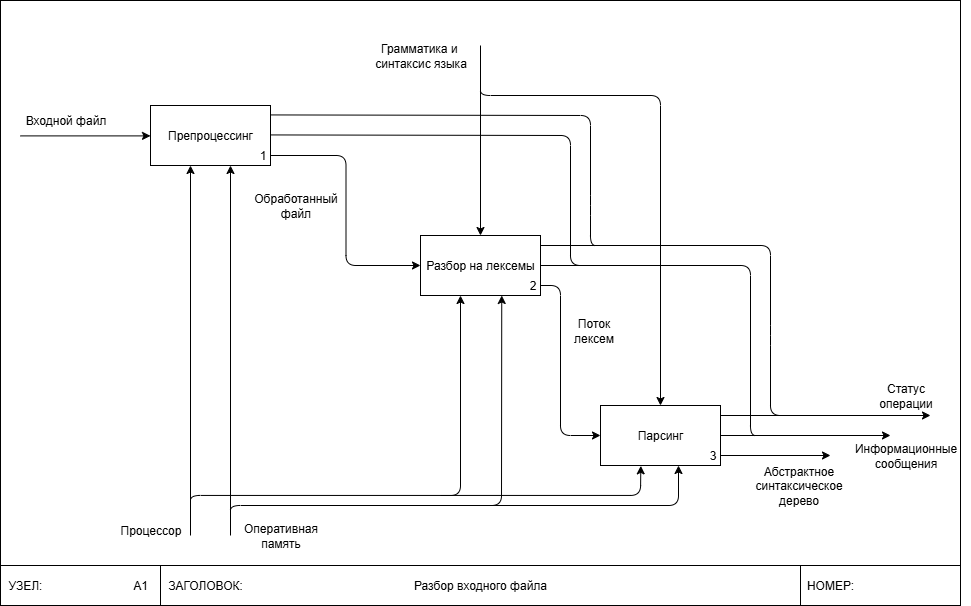

The diagram above was exported from draw.io. Its source (the exported page's mxGraphModel, read from the mxfile embedded in the PNG):
<mxGraphModel dx="1426" dy="751" grid="1" gridSize="10" guides="1" tooltips="1" connect="1" arrows="1" fold="1" page="1" pageScale="1" pageWidth="850" pageHeight="1100" math="0" shadow="0">
  <root>
    <mxCell id="6kNEaS8VMmJt4eSmOp4Y-0" />
    <mxCell id="6kNEaS8VMmJt4eSmOp4Y-1" parent="6kNEaS8VMmJt4eSmOp4Y-0" />
    <mxCell id="6kNEaS8VMmJt4eSmOp4Y-2" value="" style="rounded=0;whiteSpace=wrap;html=1;movable=0;resizable=0;rotatable=0;deletable=0;editable=0;locked=1;connectable=0;" parent="6kNEaS8VMmJt4eSmOp4Y-1" vertex="1">
      <mxGeometry x="160" y="115" width="960" height="605" as="geometry" />
    </mxCell>
    <mxCell id="6kNEaS8VMmJt4eSmOp4Y-3" value="" style="rounded=0;whiteSpace=wrap;html=1;" parent="6kNEaS8VMmJt4eSmOp4Y-1" vertex="1">
      <mxGeometry x="320" y="680" width="640" height="40" as="geometry" />
    </mxCell>
    <mxCell id="6kNEaS8VMmJt4eSmOp4Y-4" value="" style="rounded=0;whiteSpace=wrap;html=1;" parent="6kNEaS8VMmJt4eSmOp4Y-1" vertex="1">
      <mxGeometry x="960" y="680" width="160" height="40" as="geometry" />
    </mxCell>
    <mxCell id="6kNEaS8VMmJt4eSmOp4Y-5" value="ЗАГОЛОВОК:" style="text;html=1;whiteSpace=wrap;strokeColor=none;fillColor=none;align=center;verticalAlign=middle;rounded=0;" parent="6kNEaS8VMmJt4eSmOp4Y-1" vertex="1">
      <mxGeometry x="320" y="685" width="90" height="30" as="geometry" />
    </mxCell>
    <mxCell id="6kNEaS8VMmJt4eSmOp4Y-6" value="НОМЕР:" style="text;html=1;whiteSpace=wrap;strokeColor=none;fillColor=none;align=center;verticalAlign=middle;rounded=0;" parent="6kNEaS8VMmJt4eSmOp4Y-1" vertex="1">
      <mxGeometry x="960" y="685" width="60" height="30" as="geometry" />
    </mxCell>
    <mxCell id="6kNEaS8VMmJt4eSmOp4Y-7" value="Разбор входного файла" style="text;html=1;whiteSpace=wrap;strokeColor=none;fillColor=none;align=center;verticalAlign=middle;rounded=0;" parent="6kNEaS8VMmJt4eSmOp4Y-1" vertex="1">
      <mxGeometry x="565" y="685" width="150" height="30" as="geometry" />
    </mxCell>
    <mxCell id="6kNEaS8VMmJt4eSmOp4Y-8" value="" style="rounded=0;whiteSpace=wrap;html=1;" parent="6kNEaS8VMmJt4eSmOp4Y-1" vertex="1">
      <mxGeometry x="160" y="680" width="160" height="40" as="geometry" />
    </mxCell>
    <mxCell id="6kNEaS8VMmJt4eSmOp4Y-9" value="УЗЕЛ:" style="text;html=1;whiteSpace=wrap;strokeColor=none;fillColor=none;align=center;verticalAlign=middle;rounded=0;" parent="6kNEaS8VMmJt4eSmOp4Y-1" vertex="1">
      <mxGeometry x="160" y="685" width="50" height="30" as="geometry" />
    </mxCell>
    <mxCell id="6kNEaS8VMmJt4eSmOp4Y-10" value="А1" style="text;html=1;whiteSpace=wrap;strokeColor=none;fillColor=none;align=center;verticalAlign=middle;rounded=0;" parent="6kNEaS8VMmJt4eSmOp4Y-1" vertex="1">
      <mxGeometry x="270" y="682.5" width="60" height="35" as="geometry" />
    </mxCell>
    <mxCell id="TbK01Gv5VuIEibB82L1y-0" value="" style="group" connectable="0" vertex="1" parent="6kNEaS8VMmJt4eSmOp4Y-1">
      <mxGeometry x="310" y="220" width="142.5" height="90" as="geometry" />
    </mxCell>
    <mxCell id="TbK01Gv5VuIEibB82L1y-1" value="Препроцессинг" style="whiteSpace=wrap;html=1;" vertex="1" parent="TbK01Gv5VuIEibB82L1y-0">
      <mxGeometry width="120" height="60" as="geometry" />
    </mxCell>
    <mxCell id="TbK01Gv5VuIEibB82L1y-2" value="1" style="text;html=1;whiteSpace=wrap;strokeColor=none;fillColor=none;align=center;verticalAlign=middle;rounded=0;" vertex="1" parent="TbK01Gv5VuIEibB82L1y-0">
      <mxGeometry x="95" y="30" width="35" height="40" as="geometry" />
    </mxCell>
    <mxCell id="TbK01Gv5VuIEibB82L1y-4" value="" style="group" connectable="0" vertex="1" parent="6kNEaS8VMmJt4eSmOp4Y-1">
      <mxGeometry x="580" y="350" width="142.5" height="90" as="geometry" />
    </mxCell>
    <mxCell id="TbK01Gv5VuIEibB82L1y-5" value="Разбор на лексемы" style="whiteSpace=wrap;html=1;" vertex="1" parent="TbK01Gv5VuIEibB82L1y-4">
      <mxGeometry width="120" height="60" as="geometry" />
    </mxCell>
    <mxCell id="TbK01Gv5VuIEibB82L1y-6" value="2" style="text;html=1;whiteSpace=wrap;strokeColor=none;fillColor=none;align=center;verticalAlign=middle;rounded=0;" vertex="1" parent="TbK01Gv5VuIEibB82L1y-4">
      <mxGeometry x="95" y="30" width="35" height="40" as="geometry" />
    </mxCell>
    <mxCell id="n3ai2fLirPCehsoUBI9K-3" value="" style="endArrow=none;html=1;rounded=1;endFill=0;curved=0;" edge="1" parent="TbK01Gv5VuIEibB82L1y-4">
      <mxGeometry width="50" height="50" relative="1" as="geometry">
        <mxPoint x="120" y="30" as="sourcePoint" />
        <mxPoint x="340" y="200" as="targetPoint" />
        <Array as="points">
          <mxPoint x="330" y="30" />
          <mxPoint x="330" y="200" />
        </Array>
      </mxGeometry>
    </mxCell>
    <mxCell id="hmTWMg8vim9PpG54fXOn-1" value="" style="endArrow=classic;html=1;rounded=1;curved=0;" edge="1" parent="TbK01Gv5VuIEibB82L1y-4">
      <mxGeometry width="50" height="50" relative="1" as="geometry">
        <mxPoint x="61" y="270" as="sourcePoint" />
        <mxPoint x="81.25" y="60" as="targetPoint" />
        <Array as="points">
          <mxPoint x="81" y="270" />
        </Array>
      </mxGeometry>
    </mxCell>
    <mxCell id="TbK01Gv5VuIEibB82L1y-7" value="" style="group" connectable="0" vertex="1" parent="6kNEaS8VMmJt4eSmOp4Y-1">
      <mxGeometry x="760" y="520" width="142.5" height="90" as="geometry" />
    </mxCell>
    <mxCell id="TbK01Gv5VuIEibB82L1y-8" value="Парсинг" style="whiteSpace=wrap;html=1;" vertex="1" parent="TbK01Gv5VuIEibB82L1y-7">
      <mxGeometry width="120" height="60" as="geometry" />
    </mxCell>
    <mxCell id="TbK01Gv5VuIEibB82L1y-9" value="3" style="text;html=1;whiteSpace=wrap;strokeColor=none;fillColor=none;align=center;verticalAlign=middle;rounded=0;" vertex="1" parent="TbK01Gv5VuIEibB82L1y-7">
      <mxGeometry x="95" y="30" width="35" height="40" as="geometry" />
    </mxCell>
    <mxCell id="3sgc6GTZ9j8UnPNlsZcu-0" value="" style="endArrow=classic;html=1;rounded=0;entryX=0;entryY=0.5;entryDx=0;entryDy=0;" edge="1" parent="6kNEaS8VMmJt4eSmOp4Y-1">
      <mxGeometry width="50" height="50" relative="1" as="geometry">
        <mxPoint x="180" y="250.39999999999998" as="sourcePoint" />
        <mxPoint x="310" y="250.39999999999998" as="targetPoint" />
      </mxGeometry>
    </mxCell>
    <mxCell id="3sgc6GTZ9j8UnPNlsZcu-1" value="Входной файл" style="text;html=1;align=center;verticalAlign=middle;resizable=0;points=[];autosize=1;strokeColor=none;fillColor=none;" vertex="1" parent="6kNEaS8VMmJt4eSmOp4Y-1">
      <mxGeometry x="170" y="220" width="110" height="30" as="geometry" />
    </mxCell>
    <mxCell id="Qof42Fg1t86ageMYvYuD-0" style="edgeStyle=orthogonalEdgeStyle;rounded=1;orthogonalLoop=1;jettySize=auto;html=1;entryX=0;entryY=0.5;entryDx=0;entryDy=0;curved=0;" edge="1" parent="6kNEaS8VMmJt4eSmOp4Y-1" target="TbK01Gv5VuIEibB82L1y-5">
      <mxGeometry relative="1" as="geometry">
        <mxPoint x="430" y="270.0014942528736" as="sourcePoint" />
        <mxPoint x="580" y="399.99" as="targetPoint" />
      </mxGeometry>
    </mxCell>
    <mxCell id="Qof42Fg1t86ageMYvYuD-1" value="Обработанный&lt;div&gt;файл&lt;/div&gt;" style="text;html=1;align=center;verticalAlign=middle;resizable=0;points=[];autosize=1;strokeColor=none;fillColor=none;" vertex="1" parent="6kNEaS8VMmJt4eSmOp4Y-1">
      <mxGeometry x="400" y="300" width="110" height="40" as="geometry" />
    </mxCell>
    <mxCell id="l7siE1I4le7dGifXExEp-1" style="edgeStyle=orthogonalEdgeStyle;rounded=1;orthogonalLoop=1;jettySize=auto;html=1;entryX=0;entryY=0.5;entryDx=0;entryDy=0;curved=0;" edge="1" parent="6kNEaS8VMmJt4eSmOp4Y-1" target="TbK01Gv5VuIEibB82L1y-8">
      <mxGeometry relative="1" as="geometry">
        <mxPoint x="700" y="400" as="sourcePoint" />
        <mxPoint x="840" y="570" as="targetPoint" />
        <Array as="points">
          <mxPoint x="720" y="400" />
          <mxPoint x="720" y="550" />
        </Array>
      </mxGeometry>
    </mxCell>
    <mxCell id="l7siE1I4le7dGifXExEp-3" value="Поток&lt;div&gt;лексем&lt;/div&gt;" style="text;html=1;align=center;verticalAlign=middle;resizable=0;points=[];autosize=1;strokeColor=none;fillColor=none;" vertex="1" parent="6kNEaS8VMmJt4eSmOp4Y-1">
      <mxGeometry x="722.5" y="425" width="60" height="40" as="geometry" />
    </mxCell>
    <mxCell id="CgE8VabHKg6V3NFhAwLE-2" value="" style="endArrow=classic;html=1;rounded=0;" edge="1" parent="6kNEaS8VMmJt4eSmOp4Y-1">
      <mxGeometry width="50" height="50" relative="1" as="geometry">
        <mxPoint x="880" y="570" as="sourcePoint" />
        <mxPoint x="990" y="570" as="targetPoint" />
      </mxGeometry>
    </mxCell>
    <mxCell id="CgE8VabHKg6V3NFhAwLE-3" value="Абстрактное&lt;div&gt;синтаксическое&lt;/div&gt;&lt;div&gt;дерево&lt;/div&gt;" style="text;html=1;align=center;verticalAlign=middle;resizable=0;points=[];autosize=1;strokeColor=none;fillColor=none;" vertex="1" parent="6kNEaS8VMmJt4eSmOp4Y-1">
      <mxGeometry x="902.5" y="570" width="110" height="60" as="geometry" />
    </mxCell>
    <mxCell id="SQync1w89G2FPK_68JcN-0" value="Информационные&lt;div&gt;сообщения&lt;/div&gt;" style="text;html=1;align=center;verticalAlign=middle;resizable=0;points=[];autosize=1;strokeColor=none;fillColor=none;" vertex="1" parent="6kNEaS8VMmJt4eSmOp4Y-1">
      <mxGeometry x="1000" y="550" width="130" height="40" as="geometry" />
    </mxCell>
    <mxCell id="n3ai2fLirPCehsoUBI9K-0" value="Статус&lt;div&gt;операции&lt;/div&gt;" style="text;html=1;align=center;verticalAlign=middle;resizable=0;points=[];autosize=1;strokeColor=none;fillColor=none;" vertex="1" parent="6kNEaS8VMmJt4eSmOp4Y-1">
      <mxGeometry x="1025" y="490" width="80" height="40" as="geometry" />
    </mxCell>
    <mxCell id="n3ai2fLirPCehsoUBI9K-1" value="" style="endArrow=classic;html=1;rounded=0;" edge="1" parent="6kNEaS8VMmJt4eSmOp4Y-1">
      <mxGeometry width="50" height="50" relative="1" as="geometry">
        <mxPoint x="880" y="530" as="sourcePoint" />
        <mxPoint x="1090" y="530" as="targetPoint" />
      </mxGeometry>
    </mxCell>
    <mxCell id="n3ai2fLirPCehsoUBI9K-2" value="" style="endArrow=classic;html=1;rounded=0;" edge="1" parent="6kNEaS8VMmJt4eSmOp4Y-1">
      <mxGeometry width="50" height="50" relative="1" as="geometry">
        <mxPoint x="880" y="550" as="sourcePoint" />
        <mxPoint x="1050" y="550" as="targetPoint" />
      </mxGeometry>
    </mxCell>
    <mxCell id="n3ai2fLirPCehsoUBI9K-4" value="" style="endArrow=none;html=1;rounded=1;endFill=0;curved=0;" edge="1" parent="6kNEaS8VMmJt4eSmOp4Y-1">
      <mxGeometry width="50" height="50" relative="1" as="geometry">
        <mxPoint x="700" y="360" as="sourcePoint" />
        <mxPoint x="950" y="530" as="targetPoint" />
        <Array as="points">
          <mxPoint x="930" y="360" />
          <mxPoint x="930" y="450" />
          <mxPoint x="930" y="530" />
        </Array>
      </mxGeometry>
    </mxCell>
    <mxCell id="n3ai2fLirPCehsoUBI9K-6" value="" style="endArrow=none;html=1;rounded=1;endFill=0;curved=0;" edge="1" parent="6kNEaS8VMmJt4eSmOp4Y-1">
      <mxGeometry width="50" height="50" relative="1" as="geometry">
        <mxPoint x="430" y="229.43" as="sourcePoint" />
        <mxPoint x="760" y="360" as="targetPoint" />
        <Array as="points">
          <mxPoint x="750" y="230" />
          <mxPoint x="750" y="320" />
          <mxPoint x="750" y="360" />
        </Array>
      </mxGeometry>
    </mxCell>
    <mxCell id="n3ai2fLirPCehsoUBI9K-5" value="" style="endArrow=none;html=1;rounded=1;endFill=0;curved=0;" edge="1" parent="6kNEaS8VMmJt4eSmOp4Y-1">
      <mxGeometry width="50" height="50" relative="1" as="geometry">
        <mxPoint x="430" y="249.43" as="sourcePoint" />
        <mxPoint x="760" y="380" as="targetPoint" />
        <Array as="points">
          <mxPoint x="730" y="250" />
          <mxPoint x="730" y="380" />
        </Array>
      </mxGeometry>
    </mxCell>
    <mxCell id="Cv8DCxRCt9yPZpGNVkSd-0" value="Грамматика и&amp;nbsp;&lt;div&gt;синтаксис языка&lt;/div&gt;" style="text;html=1;align=center;verticalAlign=middle;resizable=0;points=[];autosize=1;strokeColor=none;fillColor=none;" vertex="1" parent="6kNEaS8VMmJt4eSmOp4Y-1">
      <mxGeometry x="520" y="150" width="120" height="40" as="geometry" />
    </mxCell>
    <mxCell id="Cv8DCxRCt9yPZpGNVkSd-1" value="" style="endArrow=classic;html=1;rounded=0;entryX=0.5;entryY=0;entryDx=0;entryDy=0;" edge="1" parent="6kNEaS8VMmJt4eSmOp4Y-1" target="TbK01Gv5VuIEibB82L1y-5">
      <mxGeometry width="50" height="50" relative="1" as="geometry">
        <mxPoint x="640" y="160" as="sourcePoint" />
        <mxPoint x="660" y="280" as="targetPoint" />
      </mxGeometry>
    </mxCell>
    <mxCell id="Cv8DCxRCt9yPZpGNVkSd-2" value="" style="endArrow=classic;html=1;rounded=1;entryX=0.5;entryY=0;entryDx=0;entryDy=0;curved=0;" edge="1" parent="6kNEaS8VMmJt4eSmOp4Y-1" target="TbK01Gv5VuIEibB82L1y-8">
      <mxGeometry width="50" height="50" relative="1" as="geometry">
        <mxPoint x="640" y="200" as="sourcePoint" />
        <mxPoint x="780" y="380" as="targetPoint" />
        <Array as="points">
          <mxPoint x="640" y="210" />
          <mxPoint x="820" y="210" />
        </Array>
      </mxGeometry>
    </mxCell>
    <mxCell id="lBWwQhuhLA4SfOVxLvwz-0" value="" style="endArrow=classic;html=1;rounded=0;" edge="1" parent="6kNEaS8VMmJt4eSmOp4Y-1">
      <mxGeometry width="50" height="50" relative="1" as="geometry">
        <mxPoint x="350" y="650" as="sourcePoint" />
        <mxPoint x="350" y="280" as="targetPoint" />
      </mxGeometry>
    </mxCell>
    <mxCell id="lBWwQhuhLA4SfOVxLvwz-1" value="" style="endArrow=classic;html=1;rounded=0;" edge="1" parent="6kNEaS8VMmJt4eSmOp4Y-1">
      <mxGeometry width="50" height="50" relative="1" as="geometry">
        <mxPoint x="390" y="650" as="sourcePoint" />
        <mxPoint x="390" y="280" as="targetPoint" />
      </mxGeometry>
    </mxCell>
    <mxCell id="lBWwQhuhLA4SfOVxLvwz-2" value="Процессор" style="text;html=1;align=center;verticalAlign=middle;resizable=0;points=[];autosize=1;strokeColor=none;fillColor=none;" vertex="1" parent="6kNEaS8VMmJt4eSmOp4Y-1">
      <mxGeometry x="270" y="630" width="80" height="30" as="geometry" />
    </mxCell>
    <mxCell id="lBWwQhuhLA4SfOVxLvwz-3" value="Оперативная&lt;div&gt;память&lt;/div&gt;" style="text;html=1;align=center;verticalAlign=middle;resizable=0;points=[];autosize=1;strokeColor=none;fillColor=none;" vertex="1" parent="6kNEaS8VMmJt4eSmOp4Y-1">
      <mxGeometry x="390" y="630" width="100" height="40" as="geometry" />
    </mxCell>
    <mxCell id="lBWwQhuhLA4SfOVxLvwz-5" value="" style="endArrow=classic;html=1;rounded=1;entryX=0.336;entryY=1.006;entryDx=0;entryDy=0;curved=0;entryPerimeter=0;" edge="1" parent="6kNEaS8VMmJt4eSmOp4Y-1" target="TbK01Gv5VuIEibB82L1y-8">
      <mxGeometry width="50" height="50" relative="1" as="geometry">
        <mxPoint x="350" y="619.94" as="sourcePoint" />
        <mxPoint x="801.52" y="580.06" as="targetPoint" />
        <Array as="points">
          <mxPoint x="350" y="609.94" />
          <mxPoint x="800" y="609.94" />
        </Array>
      </mxGeometry>
    </mxCell>
    <mxCell id="lBWwQhuhLA4SfOVxLvwz-6" value="" style="endArrow=classic;html=1;rounded=1;curved=0;" edge="1" parent="6kNEaS8VMmJt4eSmOp4Y-1">
      <mxGeometry width="50" height="50" relative="1" as="geometry">
        <mxPoint x="390" y="630" as="sourcePoint" />
        <mxPoint x="838" y="580" as="targetPoint" />
        <Array as="points">
          <mxPoint x="390" y="620" />
          <mxPoint x="838" y="620" />
        </Array>
      </mxGeometry>
    </mxCell>
    <mxCell id="hmTWMg8vim9PpG54fXOn-0" value="" style="endArrow=classic;html=1;rounded=1;curved=0;" edge="1" parent="6kNEaS8VMmJt4eSmOp4Y-1">
      <mxGeometry width="50" height="50" relative="1" as="geometry">
        <mxPoint x="600" y="610" as="sourcePoint" />
        <mxPoint x="620" y="410" as="targetPoint" />
        <Array as="points">
          <mxPoint x="620" y="610" />
        </Array>
      </mxGeometry>
    </mxCell>
  </root>
</mxGraphModel>